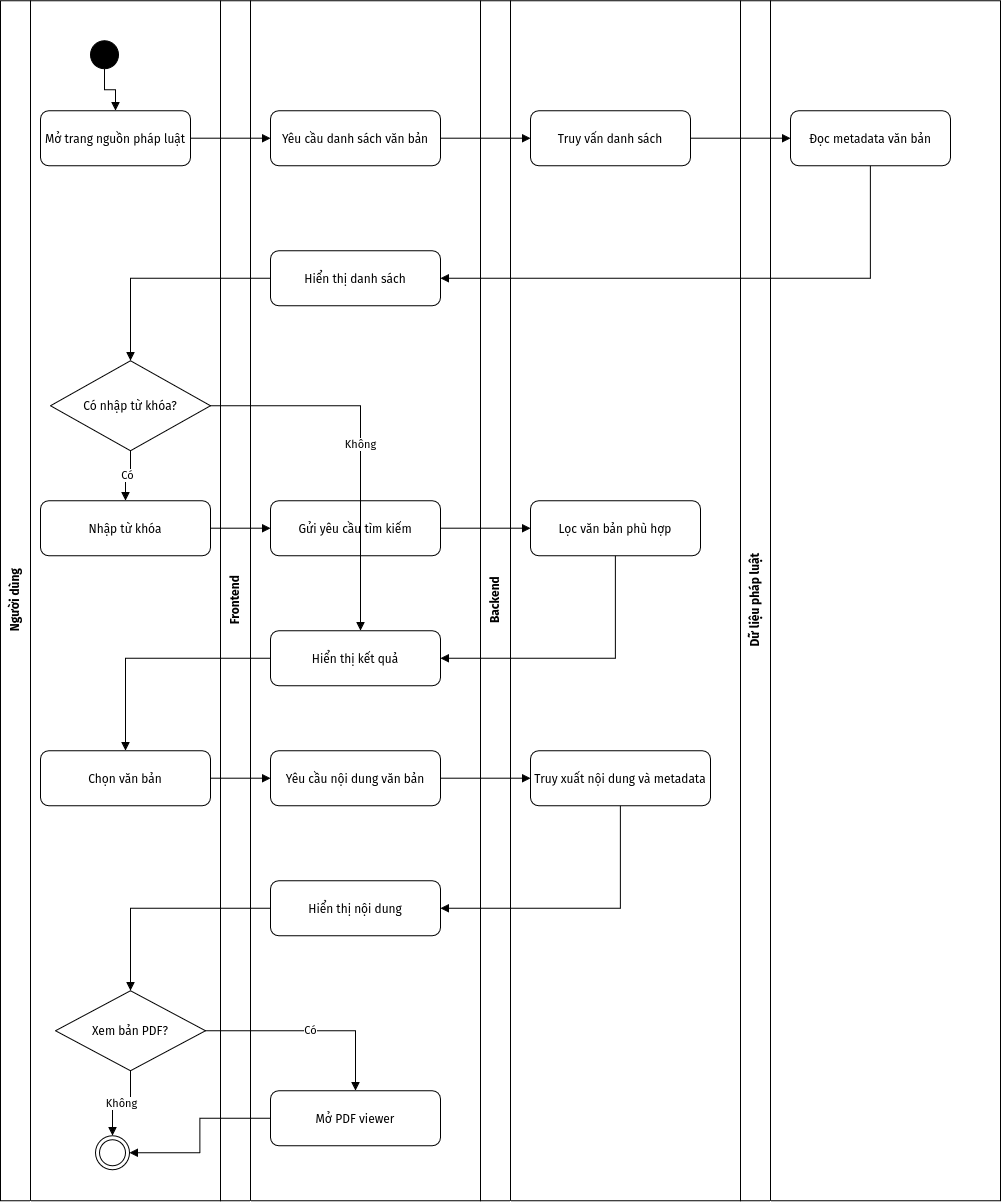

The diagram above was exported from draw.io. Its source (the exported page's mxGraphModel, read from the mxfile embedded in the PNG):
<mxGraphModel dx="2077" dy="1380" grid="1" gridSize="10" guides="1" tooltips="1" connect="1" arrows="1" fold="1" page="1" pageScale="1" pageWidth="1600" pageHeight="1000" math="0" shadow="0">
  <root>
    <mxCell id="0" />
    <mxCell id="1" parent="0" />
    <mxCell id="1ArvLIl-zFF0hItsPFFT-2" parent="1" style="swimlane;html=1;horizontal=0;startSize=30;fillColor=#ffffff;strokeColor=#000000;fontStyle=1;" value="Người dùng" vertex="1">
      <mxGeometry height="1200" width="220" x="50" y="109.99888888888893" as="geometry" />
    </mxCell>
    <mxCell id="1ArvLIl-zFF0hItsPFFT-3" parent="1" style="swimlane;html=1;horizontal=0;startSize=30;fillColor=#ffffff;strokeColor=#000000;fontStyle=1;" value="Frontend" vertex="1">
      <mxGeometry height="1200" width="260" x="270" y="109.99888888888893" as="geometry" />
    </mxCell>
    <mxCell id="1ArvLIl-zFF0hItsPFFT-4" parent="1" style="swimlane;html=1;horizontal=0;startSize=30;fillColor=#ffffff;strokeColor=#000000;fontStyle=1;" value="Backend" vertex="1">
      <mxGeometry height="1200" width="260" x="530" y="109.99888888888893" as="geometry" />
    </mxCell>
    <mxCell id="1ArvLIl-zFF0hItsPFFT-5" parent="1" style="swimlane;html=1;horizontal=0;startSize=30;fillColor=#ffffff;strokeColor=#000000;fontStyle=1;" value="Dữ liệu pháp luật" vertex="1">
      <mxGeometry height="1200" width="260" x="790" y="109.99888888888893" as="geometry" />
    </mxCell>
    <mxCell id="1ArvLIl-zFF0hItsPFFT-6" parent="1" style="ellipse;html=1;fillColor=#000000;strokeColor=#000000;" value="" vertex="1">
      <mxGeometry height="28" width="28" x="140" y="149.99888888888893" as="geometry" />
    </mxCell>
    <mxCell id="1ArvLIl-zFF0hItsPFFT-7" parent="1" style="rounded=1;whiteSpace=wrap;html=1;fillColor=#ffffff;strokeColor=#000000;" value="Mở trang nguồn pháp luật" vertex="1">
      <mxGeometry height="55" width="150" x="90" y="219.99888888888893" as="geometry" />
    </mxCell>
    <mxCell id="1ArvLIl-zFF0hItsPFFT-8" parent="1" style="rounded=1;whiteSpace=wrap;html=1;fillColor=#ffffff;strokeColor=#000000;" value="Yêu cầu danh sách văn bản" vertex="1">
      <mxGeometry height="55" width="170" x="320" y="219.99888888888893" as="geometry" />
    </mxCell>
    <mxCell id="1ArvLIl-zFF0hItsPFFT-9" parent="1" style="rounded=1;whiteSpace=wrap;html=1;fillColor=#ffffff;strokeColor=#000000;" value="Truy vấn danh sách" vertex="1">
      <mxGeometry height="55" width="160" x="580" y="219.99888888888893" as="geometry" />
    </mxCell>
    <mxCell id="1ArvLIl-zFF0hItsPFFT-10" parent="1" style="rounded=1;whiteSpace=wrap;html=1;fillColor=#ffffff;strokeColor=#000000;" value="Đọc metadata văn bản" vertex="1">
      <mxGeometry height="55" width="160" x="840" y="219.99888888888893" as="geometry" />
    </mxCell>
    <mxCell id="1ArvLIl-zFF0hItsPFFT-11" parent="1" style="rounded=1;whiteSpace=wrap;html=1;fillColor=#ffffff;strokeColor=#000000;" value="Hiển thị danh sách" vertex="1">
      <mxGeometry height="55" width="170" x="320" y="359.9988888888889" as="geometry" />
    </mxCell>
    <mxCell id="1ArvLIl-zFF0hItsPFFT-12" parent="1" style="rhombus;whiteSpace=wrap;html=1;fillColor=#ffffff;strokeColor=#000000;" value="Có nhập từ khóa?" vertex="1">
      <mxGeometry height="90" width="160" x="100" y="469.9988888888889" as="geometry" />
    </mxCell>
    <mxCell id="1ArvLIl-zFF0hItsPFFT-13" parent="1" style="rounded=1;whiteSpace=wrap;html=1;fillColor=#ffffff;strokeColor=#000000;" value="Nhập từ khóa" vertex="1">
      <mxGeometry height="55" width="170" x="90" y="609.9988888888889" as="geometry" />
    </mxCell>
    <mxCell id="1ArvLIl-zFF0hItsPFFT-14" parent="1" style="rounded=1;whiteSpace=wrap;html=1;fillColor=#ffffff;strokeColor=#000000;" value="Gửi yêu cầu tìm kiếm" vertex="1">
      <mxGeometry height="55" width="170" x="320" y="609.9988888888889" as="geometry" />
    </mxCell>
    <mxCell id="1ArvLIl-zFF0hItsPFFT-15" parent="1" style="rounded=1;whiteSpace=wrap;html=1;fillColor=#ffffff;strokeColor=#000000;" value="Lọc văn bản phù hợp" vertex="1">
      <mxGeometry height="55" width="170" x="580" y="609.9988888888889" as="geometry" />
    </mxCell>
    <mxCell id="1ArvLIl-zFF0hItsPFFT-16" parent="1" style="rounded=1;whiteSpace=wrap;html=1;fillColor=#ffffff;strokeColor=#000000;" value="Hiển thị kết quả" vertex="1">
      <mxGeometry height="55" width="170" x="320" y="739.9988888888889" as="geometry" />
    </mxCell>
    <mxCell id="1ArvLIl-zFF0hItsPFFT-17" parent="1" style="rounded=1;whiteSpace=wrap;html=1;fillColor=#ffffff;strokeColor=#000000;" value="Chọn văn bản" vertex="1">
      <mxGeometry height="55" width="170" x="90" y="859.9988888888889" as="geometry" />
    </mxCell>
    <mxCell id="1ArvLIl-zFF0hItsPFFT-18" parent="1" style="rounded=1;whiteSpace=wrap;html=1;fillColor=#ffffff;strokeColor=#000000;" value="Yêu cầu nội dung văn bản" vertex="1">
      <mxGeometry height="55" width="170" x="320" y="859.9988888888889" as="geometry" />
    </mxCell>
    <mxCell id="1ArvLIl-zFF0hItsPFFT-19" parent="1" style="rounded=1;whiteSpace=wrap;html=1;fillColor=#ffffff;strokeColor=#000000;" value="Truy xuất nội dung và metadata" vertex="1">
      <mxGeometry height="55" width="180" x="580" y="859.9988888888889" as="geometry" />
    </mxCell>
    <mxCell id="1ArvLIl-zFF0hItsPFFT-20" parent="1" style="rounded=1;whiteSpace=wrap;html=1;fillColor=#ffffff;strokeColor=#000000;" value="Hiển thị nội dung" vertex="1">
      <mxGeometry height="55" width="170" x="320" y="989.9988888888889" as="geometry" />
    </mxCell>
    <mxCell id="1ArvLIl-zFF0hItsPFFT-21" parent="1" style="rhombus;whiteSpace=wrap;html=1;fillColor=#ffffff;strokeColor=#000000;" value="Xem bản PDF?" vertex="1">
      <mxGeometry height="80" width="150" x="105" y="1099.9988888888888" as="geometry" />
    </mxCell>
    <mxCell id="1ArvLIl-zFF0hItsPFFT-22" parent="1" style="rounded=1;whiteSpace=wrap;html=1;fillColor=#ffffff;strokeColor=#000000;" value="Mở PDF viewer" vertex="1">
      <mxGeometry height="55" width="170" x="320" y="1199.9988888888888" as="geometry" />
    </mxCell>
    <mxCell id="1ArvLIl-zFF0hItsPFFT-23" parent="1" style="ellipse;html=1;shape=doubleEllipse;fillColor=#ffffff;strokeColor=#000000;" value="" vertex="1">
      <mxGeometry height="34" width="34" x="145" y="1244.9988888888888" as="geometry" />
    </mxCell>
    <mxCell id="1ArvLIl-zFF0hItsPFFT-24" edge="1" parent="1" source="1ArvLIl-zFF0hItsPFFT-6" style="edgeStyle=orthogonalEdgeStyle;rounded=0;orthogonalLoop=1;jettySize=auto;html=1;endArrow=block;endFill=1;" target="1ArvLIl-zFF0hItsPFFT-7" value="">
      <mxGeometry relative="1" as="geometry" />
    </mxCell>
    <mxCell id="1ArvLIl-zFF0hItsPFFT-25" edge="1" parent="1" source="1ArvLIl-zFF0hItsPFFT-7" style="edgeStyle=orthogonalEdgeStyle;rounded=0;orthogonalLoop=1;jettySize=auto;html=1;endArrow=block;endFill=1;" target="1ArvLIl-zFF0hItsPFFT-8" value="">
      <mxGeometry relative="1" as="geometry" />
    </mxCell>
    <mxCell id="1ArvLIl-zFF0hItsPFFT-26" edge="1" parent="1" source="1ArvLIl-zFF0hItsPFFT-8" style="edgeStyle=orthogonalEdgeStyle;rounded=0;orthogonalLoop=1;jettySize=auto;html=1;endArrow=block;endFill=1;" target="1ArvLIl-zFF0hItsPFFT-9" value="">
      <mxGeometry relative="1" as="geometry" />
    </mxCell>
    <mxCell id="1ArvLIl-zFF0hItsPFFT-27" edge="1" parent="1" source="1ArvLIl-zFF0hItsPFFT-9" style="edgeStyle=orthogonalEdgeStyle;rounded=0;orthogonalLoop=1;jettySize=auto;html=1;endArrow=block;endFill=1;" target="1ArvLIl-zFF0hItsPFFT-10" value="">
      <mxGeometry relative="1" as="geometry" />
    </mxCell>
    <mxCell id="1ArvLIl-zFF0hItsPFFT-28" edge="1" parent="1" source="1ArvLIl-zFF0hItsPFFT-10" style="edgeStyle=orthogonalEdgeStyle;rounded=0;orthogonalLoop=1;jettySize=auto;html=1;endArrow=block;endFill=1;" target="1ArvLIl-zFF0hItsPFFT-11" value="">
      <mxGeometry relative="1" as="geometry">
        <Array as="points">
          <mxPoint x="919.97" y="387.48" />
        </Array>
      </mxGeometry>
    </mxCell>
    <mxCell id="1ArvLIl-zFF0hItsPFFT-29" edge="1" parent="1" source="1ArvLIl-zFF0hItsPFFT-11" style="edgeStyle=orthogonalEdgeStyle;rounded=0;orthogonalLoop=1;jettySize=auto;html=1;endArrow=block;endFill=1;" target="1ArvLIl-zFF0hItsPFFT-12" value="">
      <mxGeometry relative="1" as="geometry" />
    </mxCell>
    <mxCell id="1ArvLIl-zFF0hItsPFFT-30" edge="1" parent="1" source="1ArvLIl-zFF0hItsPFFT-12" style="edgeStyle=orthogonalEdgeStyle;rounded=0;orthogonalLoop=1;jettySize=auto;html=1;endArrow=block;endFill=1;" target="1ArvLIl-zFF0hItsPFFT-13" value="Có">
      <mxGeometry relative="1" as="geometry" />
    </mxCell>
    <mxCell id="1ArvLIl-zFF0hItsPFFT-31" edge="1" parent="1" source="1ArvLIl-zFF0hItsPFFT-13" style="edgeStyle=orthogonalEdgeStyle;rounded=0;orthogonalLoop=1;jettySize=auto;html=1;endArrow=block;endFill=1;" target="1ArvLIl-zFF0hItsPFFT-14" value="">
      <mxGeometry relative="1" as="geometry" />
    </mxCell>
    <mxCell id="1ArvLIl-zFF0hItsPFFT-32" edge="1" parent="1" source="1ArvLIl-zFF0hItsPFFT-14" style="edgeStyle=orthogonalEdgeStyle;rounded=0;orthogonalLoop=1;jettySize=auto;html=1;endArrow=block;endFill=1;" target="1ArvLIl-zFF0hItsPFFT-15" value="">
      <mxGeometry relative="1" as="geometry" />
    </mxCell>
    <mxCell id="1ArvLIl-zFF0hItsPFFT-33" edge="1" parent="1" source="1ArvLIl-zFF0hItsPFFT-15" style="edgeStyle=orthogonalEdgeStyle;rounded=0;orthogonalLoop=1;jettySize=auto;html=1;endArrow=block;endFill=1;" target="1ArvLIl-zFF0hItsPFFT-16" value="">
      <mxGeometry relative="1" as="geometry">
        <Array as="points">
          <mxPoint x="665.03" y="767.51" />
        </Array>
      </mxGeometry>
    </mxCell>
    <mxCell id="1ArvLIl-zFF0hItsPFFT-34" edge="1" parent="1" source="1ArvLIl-zFF0hItsPFFT-12" style="edgeStyle=orthogonalEdgeStyle;rounded=0;orthogonalLoop=1;jettySize=auto;html=1;endArrow=block;endFill=1;" target="1ArvLIl-zFF0hItsPFFT-16" value="Không">
      <mxGeometry relative="1" as="geometry">
        <Array as="points">
          <mxPoint x="410" y="515" />
        </Array>
      </mxGeometry>
    </mxCell>
    <mxCell id="1ArvLIl-zFF0hItsPFFT-35" edge="1" parent="1" source="1ArvLIl-zFF0hItsPFFT-16" style="edgeStyle=orthogonalEdgeStyle;rounded=0;orthogonalLoop=1;jettySize=auto;html=1;endArrow=block;endFill=1;" target="1ArvLIl-zFF0hItsPFFT-17" value="">
      <mxGeometry relative="1" as="geometry" />
    </mxCell>
    <mxCell id="1ArvLIl-zFF0hItsPFFT-36" edge="1" parent="1" source="1ArvLIl-zFF0hItsPFFT-17" style="edgeStyle=orthogonalEdgeStyle;rounded=0;orthogonalLoop=1;jettySize=auto;html=1;endArrow=block;endFill=1;" target="1ArvLIl-zFF0hItsPFFT-18" value="">
      <mxGeometry relative="1" as="geometry" />
    </mxCell>
    <mxCell id="1ArvLIl-zFF0hItsPFFT-37" edge="1" parent="1" source="1ArvLIl-zFF0hItsPFFT-18" style="edgeStyle=orthogonalEdgeStyle;rounded=0;orthogonalLoop=1;jettySize=auto;html=1;endArrow=block;endFill=1;" target="1ArvLIl-zFF0hItsPFFT-19" value="">
      <mxGeometry relative="1" as="geometry" />
    </mxCell>
    <mxCell id="1ArvLIl-zFF0hItsPFFT-38" edge="1" parent="1" source="1ArvLIl-zFF0hItsPFFT-19" style="edgeStyle=orthogonalEdgeStyle;rounded=0;orthogonalLoop=1;jettySize=auto;html=1;endArrow=block;endFill=1;" target="1ArvLIl-zFF0hItsPFFT-20" value="">
      <mxGeometry relative="1" as="geometry">
        <Array as="points">
          <mxPoint x="670" y="1017.5" />
        </Array>
      </mxGeometry>
    </mxCell>
    <mxCell id="1ArvLIl-zFF0hItsPFFT-39" edge="1" parent="1" source="1ArvLIl-zFF0hItsPFFT-20" style="edgeStyle=orthogonalEdgeStyle;rounded=0;orthogonalLoop=1;jettySize=auto;html=1;endArrow=block;endFill=1;" target="1ArvLIl-zFF0hItsPFFT-21" value="">
      <mxGeometry relative="1" as="geometry" />
    </mxCell>
    <mxCell id="1ArvLIl-zFF0hItsPFFT-40" edge="1" parent="1" source="1ArvLIl-zFF0hItsPFFT-21" style="edgeStyle=orthogonalEdgeStyle;rounded=0;orthogonalLoop=1;jettySize=auto;html=1;endArrow=block;endFill=1;" target="1ArvLIl-zFF0hItsPFFT-22" value="Có">
      <mxGeometry relative="1" as="geometry" />
    </mxCell>
    <mxCell id="1ArvLIl-zFF0hItsPFFT-41" edge="1" parent="1" source="1ArvLIl-zFF0hItsPFFT-22" style="edgeStyle=orthogonalEdgeStyle;rounded=0;orthogonalLoop=1;jettySize=auto;html=1;endArrow=block;endFill=1;" target="1ArvLIl-zFF0hItsPFFT-23" value="">
      <mxGeometry relative="1" as="geometry" />
    </mxCell>
    <mxCell id="1ArvLIl-zFF0hItsPFFT-42" edge="1" parent="1" source="1ArvLIl-zFF0hItsPFFT-21" style="edgeStyle=orthogonalEdgeStyle;rounded=0;orthogonalLoop=1;jettySize=auto;html=1;endArrow=block;endFill=1;" target="1ArvLIl-zFF0hItsPFFT-23" value="Không">
      <mxGeometry relative="1" as="geometry" />
    </mxCell>
  </root>
</mxGraphModel>